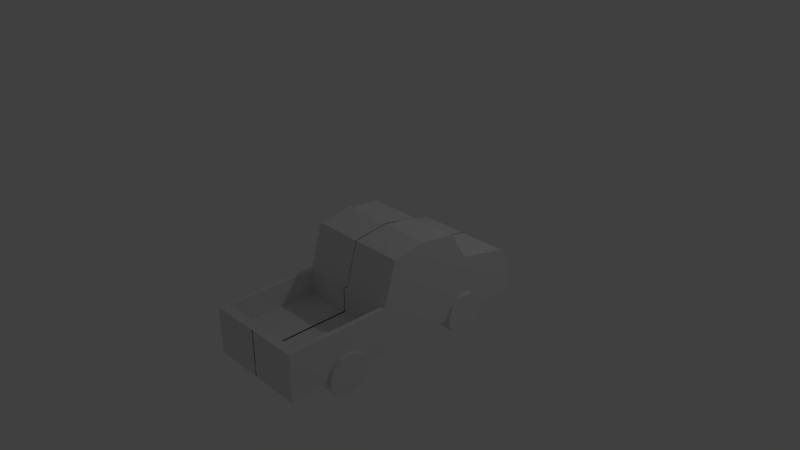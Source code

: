# Source: pickup.blend  (saved by Blender 2.79.0; exported with 4.5.12 LTS)
import bpy
from mathutils import Matrix  # noqa: F401  (used for matrix-valued properties, if any)

bpy.ops.wm.read_factory_settings(use_empty=True)
scene = bpy.context.scene
scene.name = 'Scene'

# ---- collections
col_collection_1 = bpy.data.collections.new('Collection 1'); scene.collection.children.link(col_collection_1)

# ---- materials (node trees are filled in below, after node groups)
mat_material = bpy.data.materials.new('Material')
mat_material.alpha_threshold = 0.0
mat_material.use_transparent_shadow = False
mat_material.roughness = 0.5
mat_material.line_color = (0.0, 0.0, 0.0, 1.0)

# ---- material node trees

# ---- world
world_world = bpy.data.worlds.new('World'); scene.world = world_world
world_world.color = (0.05088, 0.05088, 0.05088)
world_world.use_sun_shadow = False
world_world.sun_shadow_jitter_overblur = 0.0
world_world.cycles.sampling_method = 'MANUAL'

# ---- cameras
cam_camera = bpy.data.cameras.new('Camera')
cam_camera.clip_end = 100.0
cam_camera.lens = 35.0
cam_camera.sensor_width = 32.0
cam_camera.sensor_height = 18.0
cam_camera.ortho_scale = 7.314
cam_camera.dof.focus_distance = 0.0
cam_camera.dof.aperture_fstop = 128.0

# ---- lights
light_lamp = bpy.data.lights.new('Lamp', 'POINT')
light_lamp.transmission_factor = 0.0
light_lamp.cutoff_distance = 30.0
light_lamp.energy = 100.0
light_lamp.shadow_buffer_clip_start = 1.001
light_lamp.shadow_soft_size = 0.1
light_lamp.shadow_maximum_resolution = 0.006
light_lamp.use_absolute_resolution = True

# ---- meshes
me_cube = bpy.data.meshes.new('Cube')
me_cube.from_pydata([(-1.719, -0.6517, -0.6813), (-0.4338, -0.6517, -0.6813), (1.966, -0.7134, -1.0), (-1.841, -0.7134, -1.0), (0.7839, -0.7134, 0.2618), (0.26, -0.7134, 0.3352), (1.936, -0.7134, -0.515), (1.773, -0.7134, -0.314), (1.039, -0.7134, -0.1498), (-1.841, -0.7134, -0.3377), (-0.3808, -0.7134, -0.3362), (-0.2114, -0.7134, 0.2642), (1.966, 0.01127, -1.0), (-1.841, 0.01127, -1.0), (1.039, 0.01127, -0.1498), (0.7839, 0.01127, 0.2618), (-0.2114, 0.01127, 0.2642), (0.26, 0.01127, 0.3352), (1.936, 0.01127, -0.515), (1.773, 0.01127, -0.314), (-1.741, -0.08853, -0.3376), (1.966, -0.7134, -1.0), (-1.841, -0.7134, -1.0), (0.7839, -0.7134, 0.2618), (0.26, -0.7134, 0.3352), (1.936, -0.7134, -0.515), (1.773, -0.7134, -0.314), (1.039, -0.7134, -0.1498), (-1.841, -0.7134, -0.3377), (-0.3808, -0.7134, -0.3362), (-0.2114, -0.7134, 0.2642), (1.028, -0.5298, -0.7039), (1.028, -0.7562, -0.7039), (1.156, -0.5298, -0.733), (1.156, -0.7562, -0.733), (1.258, -0.5298, -0.8147), (1.258, -0.7562, -0.8147), (1.315, -0.5298, -0.9326), (1.315, -0.7562, -0.9326), (1.315, -0.5298, -1.064), (1.315, -0.7562, -1.064), (1.258, -0.5298, -1.181), (1.258, -0.7562, -1.181), (1.156, -0.5298, -1.263), (1.156, -0.7562, -1.263), (1.028, -0.5298, -1.292), (1.028, -0.7562, -1.292), (0.9003, -0.5298, -1.263), (0.9003, -0.7562, -1.263), (0.7979, -0.5298, -1.181), (0.7979, -0.7562, -1.181), (0.7411, -0.5298, -1.064), (0.7411, -0.7562, -1.064), (0.7411, -0.5298, -0.9326), (0.7411, -0.7562, -0.9326), (0.7979, -0.5298, -0.8147), (0.7979, -0.7562, -0.8147), (0.9003, -0.5298, -0.733), (0.9003, -0.7562, -0.733), (-1.004, -0.5298, -0.7039), (-1.004, -0.7562, -0.7039), (-0.8761, -0.5298, -0.733), (-0.8761, -0.7562, -0.733), (-0.7737, -0.5298, -0.8147), (-0.7737, -0.7562, -0.8147), (-0.7169, -0.5298, -0.9326), (-0.7169, -0.7562, -0.9326), (-0.7169, -0.5298, -1.064), (-0.7169, -0.7562, -1.064), (-0.7737, -0.5298, -1.181), (-0.7737, -0.7562, -1.181), (-0.8761, -0.5298, -1.263), (-0.8761, -0.7562, -1.263), (-1.004, -0.5298, -1.292), (-1.004, -0.7562, -1.292), (-1.131, -0.5298, -1.263), (-1.131, -0.7562, -1.263), (-1.234, -0.5298, -1.181), (-1.234, -0.7562, -1.181), (-1.291, -0.5298, -1.064), (-1.291, -0.7562, -1.064), (-1.291, -0.5298, -0.9326), (-1.291, -0.7562, -0.9326), (-1.234, -0.5298, -0.8147), (-1.234, -0.7562, -0.8147), (-1.131, -0.5298, -0.733), (-1.131, -0.7562, -0.733), (-1.741, -0.6136, -0.3376), (-1.841, 0.01127, -0.3377), (-0.3808, 0.01127, -0.3362), (-1.719, -0.6517, -0.3376), (-0.4338, -0.6517, -0.3363), (-0.4425, -0.6517, -0.3363), (-0.4338, 0.01127, -0.6813), (-1.719, 0.01127, -0.6813), (-1.719, -0.08853, -0.3376), (-1.719, 0.01127, -0.3376), (-1.719, -0.6136, -0.3376), (-0.4338, -0.04172, -0.3363), (-0.4338, 0.01127, -0.3363)], [], [(0, 94, 96, 95, 97, 90), (1, 0, 90, 92, 91), (6, 18, 19, 7), (5, 17, 16, 11), (11, 16, 89, 10), (7, 19, 14, 8), (4, 15, 17, 5), (3, 13, 12, 2), (9, 88, 13, 3), (2, 12, 18, 6), (8, 14, 15, 4), (13, 12, 18, 19, 14, 15, 17, 16, 89, 99, 93, 94, 96, 88), (22, 21, 25, 26, 27, 23, 24, 30, 29, 28), (31, 32, 34, 33), (33, 34, 36, 35), (35, 36, 38, 37), (37, 38, 40, 39), (39, 40, 42, 41), (41, 42, 44, 43), (43, 44, 46, 45), (45, 46, 48, 47), (47, 48, 50, 49), (49, 50, 52, 51), (51, 52, 54, 53), (53, 54, 56, 55), (34, 32, 58, 56, 54, 52, 50, 48, 46, 44, 42, 40, 38, 36), (55, 56, 58, 57), (57, 58, 32, 31), (31, 33, 35, 37, 39, 41, 43, 45, 47, 49, 51, 53, 55, 57), (59, 60, 62, 61), (61, 62, 64, 63), (63, 64, 66, 65), (65, 66, 68, 67), (67, 68, 70, 69), (69, 70, 72, 71), (71, 72, 74, 73), (73, 74, 76, 75), (75, 76, 78, 77), (77, 78, 80, 79), (79, 80, 82, 81), (81, 82, 84, 83), (62, 60, 86, 84, 82, 80, 78, 76, 74, 72, 70, 68, 66, 64), (83, 84, 86, 85), (85, 86, 60, 59), (59, 61, 63, 65, 67, 69, 71, 73, 75, 77, 79, 81, 83, 85), (87, 9, 10, 92, 90, 97), (20, 88, 9, 87), (95, 20, 87, 97), (92, 10, 89, 98, 91), (93, 1, 91, 98, 99), (98, 89, 99), (96, 88, 20, 95), (94, 0, 1, 93)])
_uv = me_cube.uv_layers.new(name='UVMap')
_uv.uv.foreach_set('vector', [0.9287, 0.7144, 0.9287, 0.5752, 1.0, 0.5752, 1.0, 0.5962, 1.0, 0.7064, 1.0, 0.7144, 0.9287, 0.0, 0.9287, 0.2699, 0.8572, 0.2699, 0.8569, 0.001838, 0.8569, 0.0, 0.5996, 0.785, 0.5996, 0.9372, 0.5555, 0.9372, 0.5555, 0.785, 0.7062, 0.6839, 0.8569, 0.6839, 0.8569, 0.7837, 0.7062, 0.7837, 0.1377, 0.9516, 0.1377, 0.7995, 0.2636, 0.7995, 0.2636, 0.9516, 0.7062, 0.9359, 0.7062, 0.7837, 0.8562, 0.7837, 0.8562, 0.9359, 0.7062, 0.5752, 0.8569, 0.5752, 0.8569, 0.6839, 0.7062, 0.6839, 0.5555, 0.0, 0.7062, 5.006e-08, 0.7062, 0.785, 0.5555, 0.785, 3.719e-08, 0.9516, 0.0, 0.7995, 0.1377, 0.7995, 0.1377, 0.9516, 0.7007, 0.785, 0.7007, 0.9372, 0.5996, 0.9372, 0.5996, 0.785, 0.9453, 0.7837, 0.9453, 0.9359, 0.8562, 0.9359, 0.8562, 0.7837, 0.2778, 0.7995, 0.2778, 0.0, 0.1768, 0.00636, 0.135, 0.04061, 0.1009, 0.1947, 0.01526, 0.2482, 0.0, 0.3582, 0.01478, 0.4572, 0.1397, 0.4928, 0.1397, 0.5039, 0.2114, 0.5039, 0.2115, 0.7738, 0.14, 0.7738, 0.14, 0.7993, 0.5555, 0.7995, 0.5555, 0.0, 0.4545, 0.00636, 0.4128, 0.04061, 0.3786, 0.1947, 0.293, 0.2482, 0.2778, 0.3582, 0.2925, 0.4572, 0.4174, 0.4928, 0.4178, 0.7993, 0.5022, 0.8492, 0.5493, 0.8492, 0.5493, 0.8755, 0.5022, 0.8755, 0.5022, 0.8755, 0.5493, 0.8755, 0.5493, 0.8958, 0.5022, 0.8958, 0.4049, 0.9999, 0.3578, 0.9999, 0.3578, 0.9743, 0.4049, 0.9743, 0.4049, 0.9743, 0.3578, 0.9743, 0.3578, 0.9469, 0.4049, 0.9469, 0.4049, 0.9469, 0.3578, 0.9469, 0.3578, 0.923, 0.4049, 0.923, 0.9287, 0.09637, 0.9758, 0.09637, 0.9758, 0.1142, 0.9287, 0.1142, 0.9287, 0.1142, 0.9758, 0.1142, 0.9758, 0.1394, 0.9287, 0.1394, 0.9287, 0.1394, 0.9758, 0.1394, 0.9758, 0.1669, 0.9287, 0.1669, 0.9287, 0.1669, 0.9758, 0.1669, 0.9758, 0.1912, 0.9287, 0.1912, 0.3107, 1.0, 0.2636, 1.0, 0.2636, 0.9756, 0.3107, 0.9756, 0.3107, 0.9756, 0.2636, 0.9756, 0.2636, 0.9481, 0.3107, 0.9481, 0.3107, 0.9481, 0.2636, 0.9481, 0.2636, 0.923, 0.3107, 0.923, 0.4904, 0.8227, 0.5022, 0.8475, 0.5022, 0.875, 0.4904, 0.8997, 0.4691, 0.9169, 0.4426, 0.923, 0.416, 0.9169, 0.3947, 0.8997, 0.3829, 0.875, 0.3829, 0.8475, 0.3947, 0.8227, 0.416, 0.8056, 0.4426, 0.7995, 0.4691, 0.8056, 0.5022, 0.7995, 0.5493, 0.7995, 0.5493, 0.8221, 0.5022, 0.8221, 0.5022, 0.8221, 0.5493, 0.8221, 0.5493, 0.8492, 0.5022, 0.8492, 0.8441, 0.3539, 0.8559, 0.3292, 0.8772, 0.312, 0.9038, 0.3059, 0.9303, 0.312, 0.9516, 0.3292, 0.9634, 0.3539, 0.9634, 0.3814, 0.9516, 0.4062, 0.9303, 0.4233, 0.9038, 0.4294, 0.8772, 0.4233, 0.8559, 0.4062, 0.8441, 0.3814, 0.9287, 0.04976, 0.9758, 0.04976, 0.9758, 0.07609, 0.9287, 0.07609, 0.9287, 0.07609, 0.9758, 0.07609, 0.9758, 0.09637, 0.9287, 0.09637, 0.3578, 0.9999, 0.3107, 0.9999, 0.3107, 0.9743, 0.3578, 0.9743, 0.3578, 0.9743, 0.3107, 0.9743, 0.3107, 0.9469, 0.3578, 0.9469, 0.3578, 0.9469, 0.3107, 0.9469, 0.3107, 0.923, 0.3578, 0.923, 0.9758, 0.2861, 0.9287, 0.2861, 0.9287, 0.2682, 0.9758, 0.2682, 0.9758, 0.2682, 0.9287, 0.2682, 0.9287, 0.243, 0.9758, 0.243, 0.9758, 0.243, 0.9287, 0.243, 0.9287, 0.2156, 0.9758, 0.2156, 0.9758, 0.2156, 0.9287, 0.2156, 0.9287, 0.1912, 0.9758, 0.1912, 0.5493, 0.9728, 0.5022, 0.9728, 0.5022, 0.9484, 0.5493, 0.9484, 0.5493, 0.9484, 0.5022, 0.9484, 0.5022, 0.921, 0.5493, 0.921, 0.5493, 0.921, 0.5022, 0.921, 0.5022, 0.8958, 0.5493, 0.8958, 0.3711, 0.8227, 0.3829, 0.8475, 0.3829, 0.875, 0.3711, 0.8997, 0.3498, 0.9169, 0.3233, 0.923, 0.2967, 0.9169, 0.2754, 0.8997, 0.2636, 0.875, 0.2636, 0.8475, 0.2754, 0.8227, 0.2967, 0.8056, 0.3233, 0.7995, 0.3498, 0.8056, 0.9287, 0.0, 0.9758, 2.503e-08, 0.9758, 0.0226, 0.9287, 0.0226, 0.9287, 0.0226, 0.9758, 0.0226, 0.9758, 0.04976, 0.9287, 0.04976, 0.9303, 0.4356, 0.9516, 0.4527, 0.9634, 0.4775, 0.9634, 0.505, 0.9516, 0.5297, 0.9303, 0.5469, 0.9038, 0.553, 0.8772, 0.5469, 0.8559, 0.5297, 0.8441, 0.505, 0.8441, 0.4775, 0.8559, 0.4527, 0.8772, 0.4356, 0.9038, 0.4294, 0.8362, 0.02091, 0.8569, 0.0, 0.8569, 0.3059, 0.8441, 0.293, 0.8441, 0.02546, 0.8362, 0.02546, 0.727, 0.02091, 0.7062, 5.006e-08, 0.8569, 0.0, 0.8362, 0.02091, 0.727, 0.02546, 0.727, 0.02091, 0.8362, 0.02091, 0.8362, 0.02546, 0.8441, 0.293, 0.8569, 0.3059, 0.7062, 0.3059, 0.7173, 0.2948, 0.8441, 0.2948, 0.9287, 0.5752, 0.9287, 0.7144, 0.8569, 0.7144, 0.8569, 0.5863, 0.8569, 0.5752, 0.7173, 0.2948, 0.7062, 0.3059, 0.7062, 0.2948, 0.7062, 0.02546, 0.7062, 5.006e-08, 0.727, 0.02091, 0.727, 0.02546, 0.7062, 0.3059, 0.8441, 0.3059, 0.8441, 0.5752, 0.7062, 0.5752])
_ca = me_cube.color_attributes.new('Col', 'BYTE_COLOR', 'CORNER')
_ca.data.foreach_set('color', [1.0, 1.0, 1.0, 1.0, 1.0, 1.0, 1.0, 1.0, 1.0, 1.0, 1.0, 1.0, 1.0, 1.0, 1.0, 1.0, 1.0, 1.0, 1.0, 1.0, 1.0, 1.0, 1.0, 1.0, 1.0, 1.0, 1.0, 1.0, 1.0, 1.0, 1.0, 1.0, 1.0, 1.0, 1.0, 1.0, 1.0, 1.0, 1.0, 1.0, 1.0, 1.0, 1.0, 1.0, 1.0, 1.0, 1.0, 1.0, 1.0, 1.0, 1.0, 1.0, 1.0, 1.0, 1.0, 1.0, 1.0, 1.0, 1.0, 1.0, 1.0, 1.0, 1.0, 1.0, 1.0, 1.0, 1.0, 1.0, 1.0, 1.0, 1.0, 1.0, 1.0, 1.0, 1.0, 1.0, 1.0, 1.0, 1.0, 1.0, 1.0, 1.0, 1.0, 1.0, 1.0, 1.0, 1.0, 1.0, 1.0, 1.0, 1.0, 1.0, 1.0, 1.0, 1.0, 1.0, 1.0, 1.0, 1.0, 1.0, 1.0, 1.0, 1.0, 1.0, 1.0, 1.0, 1.0, 1.0, 1.0, 1.0, 1.0, 1.0, 1.0, 1.0, 1.0, 1.0, 1.0, 1.0, 1.0, 1.0, 1.0, 1.0, 1.0, 1.0, 1.0, 1.0, 1.0, 1.0, 1.0, 1.0, 1.0, 1.0, 1.0, 1.0, 1.0, 1.0, 1.0, 1.0, 1.0, 1.0, 1.0, 1.0, 1.0, 1.0, 1.0, 1.0, 1.0, 1.0, 1.0, 1.0, 1.0, 1.0, 1.0, 1.0, 1.0, 1.0, 1.0, 1.0, 1.0, 1.0, 1.0, 1.0, 1.0, 1.0, 1.0, 1.0, 1.0, 1.0, 1.0, 1.0, 1.0, 1.0, 1.0, 1.0, 1.0, 1.0, 1.0, 1.0, 1.0, 1.0, 1.0, 1.0, 1.0, 1.0, 1.0, 1.0, 1.0, 1.0, 1.0, 1.0, 1.0, 1.0, 1.0, 1.0, 1.0, 1.0, 1.0, 1.0, 1.0, 1.0, 1.0, 1.0, 1.0, 1.0, 1.0, 1.0, 1.0, 1.0, 1.0, 1.0, 1.0, 1.0, 1.0, 1.0, 1.0, 1.0, 1.0, 1.0, 1.0, 1.0, 1.0, 1.0, 1.0, 1.0, 1.0, 1.0, 1.0, 1.0, 1.0, 1.0, 1.0, 1.0, 1.0, 1.0, 1.0, 1.0, 1.0, 1.0, 1.0, 1.0, 1.0, 1.0, 1.0, 1.0, 1.0, 1.0, 1.0, 1.0, 1.0, 1.0, 1.0, 1.0, 1.0, 1.0, 1.0, 1.0, 1.0, 1.0, 1.0, 1.0, 1.0, 1.0, 1.0, 1.0, 1.0, 1.0, 1.0, 1.0, 1.0, 1.0, 1.0, 1.0, 1.0, 1.0, 1.0, 1.0, 1.0, 1.0, 1.0, 1.0, 1.0, 1.0, 1.0, 1.0, 1.0, 1.0, 1.0, 1.0, 1.0, 1.0, 1.0, 1.0, 1.0, 1.0, 1.0, 1.0, 1.0, 1.0, 1.0, 1.0, 1.0, 1.0, 1.0, 1.0, 1.0, 1.0, 1.0, 1.0, 1.0, 1.0, 1.0, 1.0, 1.0, 1.0, 1.0, 1.0, 1.0, 1.0, 1.0, 1.0, 1.0, 1.0, 1.0, 1.0, 1.0, 1.0, 1.0, 1.0, 1.0, 1.0, 1.0, 1.0, 1.0, 1.0, 1.0, 1.0, 1.0, 1.0, 1.0, 1.0, 1.0, 1.0, 1.0, 1.0, 1.0, 1.0, 1.0, 1.0, 1.0, 1.0, 1.0, 1.0, 1.0, 1.0, 1.0, 1.0, 1.0, 1.0, 1.0, 1.0, 1.0, 1.0, 1.0, 1.0, 1.0, 1.0, 1.0, 1.0, 1.0, 1.0, 1.0, 1.0, 1.0, 1.0, 1.0, 1.0, 1.0, 1.0, 1.0, 1.0, 1.0, 1.0, 1.0, 1.0, 1.0, 1.0, 1.0, 1.0, 1.0, 1.0, 1.0, 1.0, 1.0, 1.0, 1.0, 1.0, 1.0, 1.0, 1.0, 1.0, 1.0, 1.0, 1.0, 1.0, 1.0, 1.0, 1.0, 1.0, 1.0, 1.0, 1.0, 1.0, 1.0, 1.0, 1.0, 1.0, 1.0, 1.0, 1.0, 1.0, 1.0, 1.0, 1.0, 1.0, 1.0, 1.0, 1.0, 1.0, 1.0, 1.0, 1.0, 1.0, 1.0, 1.0, 1.0, 1.0, 1.0, 1.0, 1.0, 1.0, 1.0, 1.0, 1.0, 1.0, 1.0, 1.0, 1.0, 1.0, 1.0, 1.0, 1.0, 1.0, 1.0, 1.0, 1.0, 1.0, 1.0, 1.0, 1.0, 1.0, 1.0, 1.0, 1.0, 1.0, 1.0, 1.0, 1.0, 1.0, 1.0, 1.0, 1.0, 1.0, 1.0, 1.0, 1.0, 1.0, 1.0, 1.0, 1.0, 1.0, 1.0, 1.0, 1.0, 1.0, 1.0, 1.0, 1.0, 1.0, 1.0, 1.0, 1.0, 1.0, 1.0, 1.0, 1.0, 1.0, 1.0, 1.0, 1.0, 1.0, 1.0, 1.0, 1.0, 1.0, 1.0, 1.0, 1.0, 1.0, 1.0, 1.0, 1.0, 1.0, 1.0, 1.0, 1.0, 1.0, 1.0, 1.0, 1.0, 1.0, 1.0, 1.0, 1.0, 1.0, 1.0, 1.0, 1.0, 1.0, 1.0, 1.0, 1.0, 1.0, 1.0, 1.0, 1.0, 1.0, 1.0, 1.0, 1.0, 1.0, 1.0, 1.0, 1.0, 1.0, 1.0, 1.0, 1.0, 1.0, 1.0, 1.0, 1.0, 1.0, 1.0, 1.0, 1.0, 1.0, 1.0, 1.0, 1.0, 1.0, 1.0, 1.0, 1.0, 1.0, 1.0, 1.0, 1.0, 1.0, 1.0, 1.0, 1.0, 1.0, 1.0, 1.0, 1.0, 1.0, 1.0, 1.0, 1.0, 1.0, 1.0, 1.0, 1.0, 1.0, 1.0, 1.0, 1.0, 1.0, 1.0, 1.0, 1.0, 1.0, 1.0, 1.0, 1.0, 1.0, 1.0, 1.0, 1.0, 1.0, 1.0, 1.0, 1.0, 1.0, 1.0, 1.0, 1.0, 1.0, 1.0, 1.0, 1.0, 1.0, 1.0, 1.0, 1.0, 1.0, 1.0, 1.0, 1.0, 1.0, 1.0, 1.0, 1.0, 1.0, 1.0, 1.0, 1.0, 1.0, 1.0, 1.0, 1.0, 1.0, 1.0, 1.0, 1.0, 1.0, 1.0, 1.0, 1.0, 1.0, 1.0, 1.0, 1.0, 1.0, 1.0, 1.0, 1.0, 1.0, 1.0, 1.0, 1.0, 1.0, 1.0, 1.0, 1.0, 1.0, 1.0, 1.0, 1.0, 1.0, 1.0, 1.0, 1.0, 1.0, 1.0, 1.0, 1.0, 1.0, 1.0, 1.0, 1.0, 1.0, 1.0, 1.0, 1.0, 1.0, 1.0, 1.0, 1.0, 1.0, 1.0, 1.0, 1.0, 1.0, 1.0, 1.0, 1.0, 1.0, 1.0, 1.0, 1.0, 1.0, 1.0, 1.0, 1.0, 1.0, 1.0, 1.0, 1.0, 1.0, 1.0, 1.0, 1.0, 1.0, 1.0, 1.0, 1.0, 1.0, 1.0, 1.0, 1.0, 1.0, 1.0, 1.0, 1.0, 1.0, 1.0, 1.0, 1.0, 1.0, 1.0, 1.0, 1.0, 1.0, 1.0, 1.0, 1.0, 1.0, 1.0, 1.0, 1.0, 1.0, 1.0, 1.0, 1.0, 1.0, 1.0, 1.0, 1.0, 1.0, 1.0, 1.0, 1.0, 1.0, 1.0, 1.0, 1.0, 1.0, 1.0, 1.0, 1.0, 1.0, 1.0, 1.0, 1.0, 1.0, 1.0, 1.0, 1.0, 1.0, 1.0, 1.0, 1.0, 1.0, 1.0, 1.0, 1.0, 1.0, 1.0, 1.0, 1.0, 1.0, 1.0, 1.0, 1.0, 1.0, 1.0, 1.0, 1.0, 1.0, 1.0, 1.0, 1.0, 1.0, 1.0, 1.0, 1.0, 1.0, 1.0, 1.0, 1.0, 1.0, 1.0, 1.0, 1.0, 1.0, 1.0, 1.0, 1.0, 1.0, 1.0, 1.0, 1.0, 1.0, 1.0, 1.0, 1.0, 1.0, 1.0, 1.0, 1.0, 1.0, 1.0, 1.0, 1.0, 1.0, 1.0, 1.0, 1.0, 1.0, 1.0, 1.0, 1.0, 1.0, 1.0, 1.0, 1.0, 1.0, 1.0, 1.0, 1.0, 1.0, 1.0, 1.0, 1.0, 1.0, 1.0, 1.0, 1.0, 1.0, 1.0, 1.0, 1.0, 1.0, 1.0, 1.0, 1.0, 1.0, 1.0, 1.0, 1.0, 1.0, 1.0, 1.0, 1.0, 1.0, 1.0, 1.0, 1.0, 1.0, 1.0, 1.0, 1.0, 1.0, 1.0, 1.0, 1.0, 1.0, 1.0, 1.0, 1.0, 1.0, 1.0, 1.0, 1.0, 1.0, 1.0, 1.0, 1.0, 1.0, 1.0, 1.0, 1.0, 1.0, 1.0, 1.0, 1.0, 1.0, 1.0, 1.0, 1.0, 1.0, 1.0, 1.0, 1.0, 1.0, 1.0, 1.0, 1.0, 1.0, 1.0, 1.0, 1.0, 1.0, 1.0, 1.0, 1.0, 1.0, 1.0, 1.0, 1.0, 1.0, 1.0, 1.0, 1.0, 1.0, 1.0, 1.0, 1.0, 1.0, 1.0, 1.0, 1.0, 1.0, 1.0, 1.0, 1.0, 1.0, 1.0, 1.0, 1.0, 1.0, 1.0, 1.0, 1.0, 1.0, 1.0, 1.0, 1.0, 1.0, 1.0, 1.0, 1.0, 1.0, 1.0, 1.0, 1.0, 1.0, 1.0, 1.0, 1.0, 1.0, 1.0, 1.0, 1.0, 1.0, 1.0, 1.0, 1.0, 1.0, 1.0, 1.0, 1.0, 1.0, 1.0, 1.0, 1.0, 1.0, 1.0, 1.0, 1.0, 1.0, 1.0, 1.0, 1.0, 1.0, 1.0, 1.0, 1.0, 1.0, 1.0, 1.0, 1.0, 1.0, 1.0, 1.0, 1.0, 1.0, 1.0, 1.0, 1.0, 1.0, 1.0, 1.0, 1.0, 1.0, 1.0, 1.0, 1.0, 1.0, 1.0, 1.0, 1.0, 1.0, 1.0, 1.0, 1.0, 1.0, 1.0, 1.0, 1.0, 1.0, 1.0, 1.0, 1.0, 1.0, 1.0, 1.0, 1.0, 1.0, 1.0, 1.0, 1.0, 1.0, 1.0, 1.0, 1.0, 1.0, 1.0, 1.0, 1.0, 1.0, 1.0, 1.0, 1.0, 1.0, 1.0, 1.0, 1.0, 1.0, 1.0, 1.0, 1.0, 1.0, 1.0, 1.0, 1.0, 1.0, 1.0, 1.0, 1.0, 1.0, 1.0, 1.0, 1.0, 1.0, 1.0, 1.0, 1.0, 1.0, 1.0, 1.0, 1.0, 1.0, 1.0, 1.0, 1.0, 1.0, 1.0, 1.0, 1.0, 1.0, 1.0, 1.0, 1.0, 1.0, 1.0, 1.0, 1.0, 1.0, 1.0, 1.0, 1.0, 1.0, 1.0, 1.0, 1.0, 1.0, 1.0, 1.0, 1.0, 1.0, 1.0, 1.0, 1.0, 1.0])
me_cube.materials.append(mat_material)
me_cube.use_remesh_preserve_volume = False
me_cube.use_remesh_preserve_attributes = False
me_cube.use_mirror_vertex_groups = False
me_cube.use_paint_bone_selection = False
me_cube.use_paint_mask = True
me_cube.update()

# ---- objects
ob_cube = bpy.data.objects.new('Cube', me_cube)
ob_lamp = bpy.data.objects.new('Lamp', light_lamp)
ob_camera = bpy.data.objects.new('Camera', cam_camera)

# ---- transforms, parenting, visibility, modifiers, constraints
ob_cube.location = (0.0, 0.0, 0.0)
ob_cube.rotation_euler = (0.0, -0.0, 1.571)
ob_cube.lock_rotations_4d = False
ob_cube.empty_display_type = 'ARROWS'
ob_cube.lineart.crease_threshold = 0.0
_m = ob_cube.modifiers.new('Mirror', 'MIRROR')
_m.use_axis = (False, True, False)
ob_lamp.location = (4.076, 4.254, 5.904)
ob_lamp.rotation_euler = (0.6503, 0.05522, 1.866)
ob_lamp.lock_rotations_4d = False
ob_lamp.empty_display_type = 'ARROWS'
ob_lamp.color = (0.0, 0.0, 0.0, 0.0)
ob_lamp.lineart.crease_threshold = 0.0
ob_camera.location = (7.481, -6.508, 5.344)
ob_camera.rotation_euler = (1.109, 0.0, 0.8149)
ob_camera.lock_rotations_4d = False
ob_camera.empty_display_type = 'ARROWS'
ob_camera.color = (0.0, 0.0, 0.0, 0.0)
ob_camera.display_type = 'WIRE'
ob_camera.lineart.crease_threshold = 0.0

# ---- collection membership
col_collection_1.objects.link(ob_cube)
col_collection_1.objects.link(ob_lamp)
col_collection_1.objects.link(ob_camera)

# ---- scene / render settings (as saved in the file)
scene.camera = ob_camera
scene.frame_start = 1; scene.frame_end = 250; scene.frame_set(1)
scene.render.engine = 'BLENDER_EEVEE_NEXT'
scene.render.resolution_percentage = 50
scene.render.dither_intensity = 0.0
scene.cycles.use_denoising = False
scene.cycles.samples = 128
scene.cycles.sampling_pattern = 'TABULATED_SOBOL'
scene.cycles.use_adaptive_sampling = False
scene.cycles.use_light_tree = False
scene.cycles.blur_glossy = 0.0
scene.cycles.sample_clamp_indirect = 0.0
scene.view_settings.view_transform = 'Standard'
bpy.context.view_layer.update()
